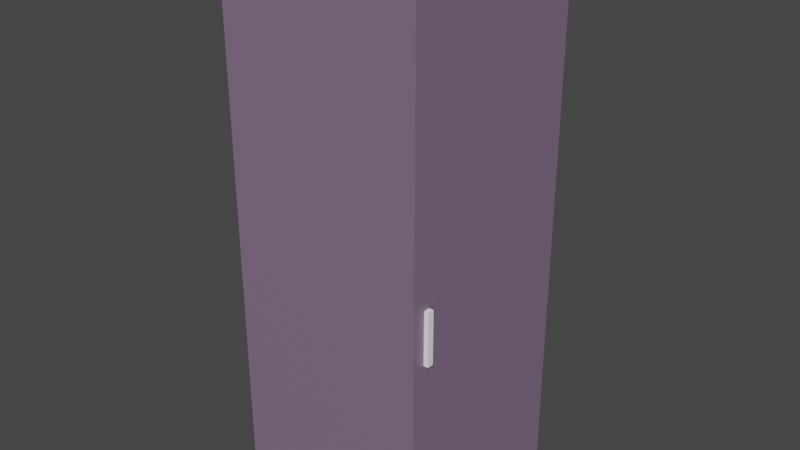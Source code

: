 # Source: Shower.blend  (saved by Blender 3.0.42; exported with 4.5.12 LTS)
import bpy
from mathutils import Matrix  # noqa: F401  (used for matrix-valued properties, if any)

bpy.ops.wm.read_factory_settings(use_empty=True)
scene = bpy.context.scene
scene.name = 'Scene'

# ---- collections
col_collection = bpy.data.collections.new('Collection'); scene.collection.children.link(col_collection)

# ---- materials (node trees are filled in below, after node groups)
mat_metal = bpy.data.materials.new('Metal')
mat_metal.use_transparent_shadow = False
mat_material = bpy.data.materials.new('Material')
mat_material.alpha_threshold = 0.0
mat_material.use_transparent_shadow = False
mat_material.line_color = (0.0, 0.0, 0.0, 1.0)
mat_glass = bpy.data.materials.new('Glass')
mat_glass.use_transparent_shadow = False

# ---- material node trees
mat_metal.use_nodes = True; mat_metal.node_tree.nodes.clear()
_N = mat_metal.node_tree.nodes; _L = mat_metal.node_tree.links
n0 = _N.new('ShaderNodeBsdfPrincipled'); n0.name = 'Principled BSDF'; n0.location = (10, 300)
n0.distribution = 'GGX'
n0.subsurface_method = 'RANDOM_WALK_SKIN'
n0.inputs[0].default_value = (0.1193, 0.1193, 0.1193, 1.0)
n0.inputs[1].default_value = 0.2362
n0.inputs[2].default_value = 0.1535
n0.inputs[3].default_value = 1.45
n0.inputs[27].default_value = (0.0, 0.0, 0.0, 1.0)
n0.inputs[28].default_value = 1.0
n1 = _N.new('ShaderNodeOutputMaterial'); n1.name = 'Material Output'; n1.location = (300, 300)
_L.new(n0.outputs[0], n1.inputs[0])
n1.is_active_output = True
mat_material.use_nodes = True; mat_material.node_tree.nodes.clear()
_N = mat_material.node_tree.nodes; _L = mat_material.node_tree.links
n0 = _N.new('ShaderNodeOutputMaterial'); n0.name = 'Material Output'; n0.location = (300, 300)
n1 = _N.new('ShaderNodeBsdfPrincipled'); n1.name = 'Principled BSDF'; n1.location = (10, 300)
n1.distribution = 'GGX'
n1.subsurface_method = 'RANDOM_WALK_SKIN'
n1.inputs[0].default_value = (1.0, 1.0, 1.0, 1.0)
n1.inputs[2].default_value = 0.211
n1.inputs[3].default_value = 1.45
n1.inputs[27].default_value = (0.0, 0.0, 0.0, 1.0)
n1.inputs[28].default_value = 1.0
_L.new(n1.outputs[0], n0.inputs[0])
n0.is_active_output = True
mat_glass.use_nodes = True; mat_glass.node_tree.nodes.clear()
_N = mat_glass.node_tree.nodes; _L = mat_glass.node_tree.links
n0 = _N.new('ShaderNodeBsdfPrincipled'); n0.name = 'Principled BSDF'; n0.location = (10, 300)
n0.distribution = 'GGX'
n0.subsurface_method = 'RANDOM_WALK_SKIN'
n0.inputs[0].default_value = (0.2192, 0.1499, 0.233, 0.2929)
n0.inputs[3].default_value = 1.45
n0.inputs[27].default_value = (0.0, 0.0, 0.0, 1.0)
n0.inputs[28].default_value = 1.0
n1 = _N.new('ShaderNodeOutputMaterial'); n1.name = 'Material Output'; n1.location = (300, 300)
_L.new(n0.outputs[0], n1.inputs[0])
n1.is_active_output = True

# ---- world
world_world = bpy.data.worlds.new('World'); scene.world = world_world
world_world.use_nodes = True; world_world.node_tree.nodes.clear()
_N = world_world.node_tree.nodes; _L = world_world.node_tree.links
n0 = _N.new('ShaderNodeOutputWorld'); n0.name = 'World Output'; n0.location = (300, 300)
n1 = _N.new('ShaderNodeBackground'); n1.name = 'Background'; n1.location = (10, 300)
n1.inputs[0].default_value = (0.05088, 0.05088, 0.05088, 1.0)
_L.new(n1.outputs[0], n0.inputs[0])
n0.is_active_output = True
world_world.color = (0.05088, 0.05088, 0.05088)
world_world.use_sun_shadow = False
world_world.sun_shadow_jitter_overblur = 0.0

# ---- meshes
me_cylinder = bpy.data.meshes.new('Cylinder')
me_cylinder.from_pydata([(-0.4431, 0.07313, 1.347), (-0.4431, 0.02099, 3.347), (-0.4392, 0.07275, 1.347), (-0.4392, 0.02061, 3.347), (-0.4354, 0.07161, 1.347), (-0.4354, 0.01947, 3.347), (-0.432, 0.06976, 1.347), (-0.432, 0.01762, 3.347), (-0.4289, 0.06727, 1.347), (-0.4289, 0.01513, 3.347), (-0.4264, 0.06424, 1.347), (-0.4264, 0.0121, 3.347), (-0.4246, 0.06079, 1.347), (-0.4246, 0.008646, 3.347), (-0.4235, 0.05703, 1.347), (-0.4235, 0.004894, 3.347), (-0.4231, 0.0009924, 1.347), (-0.4231, 0.0009924, 3.347), (-0.4235, -0.05556, 1.347), (-0.4235, -0.002909, 3.347), (-0.4246, -0.05931, 1.347), (-0.4246, -0.006661, 3.347), (-0.4264, -0.06277, 1.347), (-0.4264, -0.01012, 3.347), (-0.4289, -0.0658, 1.347), (-0.4289, -0.01315, 3.347), (-0.432, -0.06829, 1.347), (-0.432, -0.01564, 3.347), (-0.4354, -0.07014, 1.347), (-0.4354, -0.01749, 3.347), (-0.4392, -0.07127, 1.347), (-0.4392, -0.01862, 3.347), (-0.4431, -0.07166, 1.347), (-0.4431, -0.01901, 3.347), (-0.447, -0.07127, 1.347), (-0.447, -0.01862, 3.347), (-0.4507, -0.07014, 1.347), (-0.4507, -0.01749, 3.347), (-0.4542, -0.06829, 1.347), (-0.4542, -0.01564, 3.347), (-0.4572, -0.0658, 1.347), (-0.4572, -0.01315, 3.347), (-0.4597, -0.06277, 1.347), (-0.4597, -0.01012, 3.347), (-0.4616, -0.05931, 1.347), (-0.4616, -0.006661, 3.347), (-0.4627, -0.05556, 1.347), (-0.4627, -0.002909, 3.347), (-0.4631, 0.0009924, 1.347), (-0.4631, 0.0009924, 3.347), (-0.4627, 0.05703, 1.347), (-0.4627, 0.004894, 3.347), (-0.4616, 0.06079, 1.347), (-0.4616, 0.008646, 3.347), (-0.4597, 0.06424, 1.347), (-0.4597, 0.0121, 3.347), (-0.4572, 0.06727, 1.347), (-0.4572, 0.01513, 3.347), (-0.4542, 0.06976, 1.347), (-0.4542, 0.01762, 3.347), (-0.4507, 0.07161, 1.347), (-0.4507, 0.01947, 3.347), (-0.447, 0.07275, 1.347), (-0.447, 0.02061, 3.347), (-0.4193, 0.02099, 3.441), (-0.4162, 0.02061, 3.437), (-0.4133, 0.01947, 3.434), (-0.4106, 0.01762, 3.431), (-0.4082, 0.01513, 3.428), (-0.4062, 0.0121, 3.426), (-0.4048, 0.008646, 3.425), (-0.4039, 0.004894, 3.424), (-0.4036, 0.0009924, 3.423), (-0.4039, -0.002909, 3.424), (-0.4048, -0.006661, 3.425), (-0.4062, -0.01012, 3.426), (-0.4082, -0.01315, 3.428), (-0.4106, -0.01564, 3.431), (-0.4133, -0.01749, 3.434), (-0.4162, -0.01862, 3.437), (-0.4193, -0.01901, 3.441), (-0.4223, -0.01862, 3.444), (-0.4253, -0.01749, 3.447), (-0.428, -0.01564, 3.45), (-0.4303, -0.01315, 3.453), (-0.4323, -0.01012, 3.455), (-0.4337, -0.006661, 3.456), (-0.4346, -0.002909, 3.457), (-0.4349, 0.0009924, 3.458), (-0.4346, 0.004894, 3.457), (-0.4337, 0.008646, 3.456), (-0.4323, 0.0121, 3.455), (-0.4303, 0.01513, 3.453), (-0.428, 0.01762, 3.45), (-0.4253, 0.01947, 3.447), (-0.4223, 0.02061, 3.444), (-0.3668, 0.02099, 3.506), (-0.3654, 0.02061, 3.501), (-0.364, 0.01947, 3.496), (-0.3628, 0.01762, 3.492), (-0.3617, 0.01513, 3.488), (-0.3609, 0.0121, 3.485), (-0.3602, 0.008646, 3.482), (-0.3598, 0.004894, 3.481), (-0.3597, 0.0009924, 3.48), (-0.3598, -0.002909, 3.481), (-0.3602, -0.006661, 3.482), (-0.3609, -0.01012, 3.485), (-0.3617, -0.01315, 3.488), (-0.3628, -0.01564, 3.492), (-0.364, -0.01749, 3.496), (-0.3654, -0.01862, 3.501), (-0.3668, -0.01901, 3.506), (-0.3682, -0.01862, 3.511), (-0.3695, -0.01749, 3.516), (-0.3707, -0.01564, 3.52), (-0.3718, -0.01315, 3.524), (-0.3727, -0.01012, 3.527), (-0.3733, -0.006661, 3.53), (-0.3737, -0.002909, 3.531), (-0.3739, 0.0009924, 3.532), (-0.3737, 0.004894, 3.531), (-0.3733, 0.008646, 3.53), (-0.3727, 0.0121, 3.527), (-0.3718, 0.01513, 3.524), (-0.3707, 0.01762, 3.52), (-0.3695, 0.01947, 3.516), (-0.3682, 0.02061, 3.511), (-0.2933, 0.02099, 3.514), (-0.2941, 0.02061, 3.509), (-0.2948, 0.01947, 3.504), (-0.2955, 0.01762, 3.499), (-0.2961, 0.01513, 3.495), (-0.2966, 0.0121, 3.492), (-0.2969, 0.008646, 3.489), (-0.2972, 0.004894, 3.488), (-0.2972, 0.0009924, 3.487), (-0.2972, -0.002909, 3.488), (-0.2969, -0.006661, 3.489), (-0.2966, -0.01012, 3.492), (-0.2961, -0.01315, 3.495), (-0.2955, -0.01564, 3.499), (-0.2948, -0.01749, 3.504), (-0.2941, -0.01862, 3.509), (-0.2933, -0.01901, 3.514), (-0.2925, -0.01862, 3.519), (-0.2918, -0.01749, 3.524), (-0.2911, -0.01564, 3.529), (-0.2905, -0.01315, 3.533), (-0.29, -0.01012, 3.536), (-0.2896, -0.006661, 3.539), (-0.2894, -0.002909, 3.54), (-0.2893, 0.0009924, 3.541), (-0.2894, 0.004894, 3.54), (-0.2896, 0.008646, 3.539), (-0.29, 0.0121, 3.536), (-0.2905, 0.01513, 3.533), (-0.2911, 0.01762, 3.529), (-0.2918, 0.01947, 3.524), (-0.2925, 0.02061, 3.519), (-0.243, 0.02099, 3.487), (-0.2454, 0.02061, 3.483), (-0.2478, 0.01947, 3.479), (-0.25, 0.01762, 3.475), (-0.2519, 0.01513, 3.472), (-0.2534, 0.0121, 3.469), (-0.2546, 0.008646, 3.467), (-0.2553, 0.004894, 3.466), (-0.2555, 0.0009924, 3.465), (-0.2553, -0.002909, 3.466), (-0.2546, -0.006661, 3.467), (-0.2534, -0.01012, 3.469), (-0.2519, -0.01315, 3.472), (-0.25, -0.01564, 3.475), (-0.2478, -0.01749, 3.479), (-0.2454, -0.01862, 3.483), (-0.243, -0.01901, 3.487), (-0.2405, -0.01862, 3.491), (-0.2382, -0.01749, 3.495), (-0.236, -0.01564, 3.499), (-0.2341, -0.01315, 3.502), (-0.2325, -0.01012, 3.505), (-0.2314, -0.006661, 3.507), (-0.2307, -0.002909, 3.508), (-0.2304, 0.0009924, 3.508), (-0.2307, 0.004894, 3.508), (-0.2314, 0.008646, 3.507), (-0.2325, 0.0121, 3.505), (-0.2341, 0.01513, 3.502), (-0.236, 0.01762, 3.499), (-0.2382, 0.01947, 3.495), (-0.2405, 0.02061, 3.491), (-0.2425, 0.08858, 3.486), (-0.2533, 0.0869, 3.468), (-0.2636, 0.08191, 3.45), (-0.2731, 0.07382, 3.434), (-0.2814, 0.06293, 3.42), (-0.2883, 0.04965, 3.408), (-0.2934, 0.03451, 3.4), (-0.2965, 0.01808, 3.394), (-0.2975, 0.0009924, 3.392), (-0.2965, -0.0161, 3.394), (-0.2934, -0.03253, 3.4), (-0.2883, -0.04767, 3.408), (-0.2814, -0.06094, 3.42), (-0.2731, -0.07184, 3.434), (-0.2636, -0.07993, 3.45), (-0.2533, -0.08491, 3.468), (-0.2425, -0.0866, 3.486), (-0.2318, -0.08491, 3.505), (-0.2215, -0.07993, 3.522), (-0.212, -0.07184, 3.538), (-0.2036, -0.06094, 3.553), (-0.1968, -0.04767, 3.564), (-0.1917, -0.03253, 3.573), (-0.1886, -0.0161, 3.578), (-0.1875, 0.0009924, 3.58), (-0.1886, 0.01808, 3.578), (-0.1917, 0.03451, 3.573), (-0.1968, 0.04965, 3.564), (-0.2036, 0.06293, 3.553), (-0.212, 0.07382, 3.538), (-0.2215, 0.08191, 3.522), (-0.2318, 0.0869, 3.505), (-0.225, 0.08858, 3.467), (-0.2357, 0.0869, 3.449), (-0.2461, 0.08191, 3.431), (-0.2556, 0.07382, 3.415), (-0.2639, 0.06293, 3.4), (-0.2707, 0.04965, 3.389), (-0.2758, 0.03451, 3.38), (-0.2789, 0.01808, 3.375), (-0.28, 0.0009924, 3.373), (-0.2789, -0.0161, 3.375), (-0.2758, -0.03253, 3.38), (-0.2707, -0.04767, 3.389), (-0.2639, -0.06094, 3.4), (-0.2556, -0.07184, 3.415), (-0.2461, -0.07993, 3.431), (-0.2357, -0.08491, 3.449), (-0.225, -0.0866, 3.467), (-0.2143, -0.08491, 3.485), (-0.204, -0.07993, 3.503), (-0.1944, -0.07184, 3.519), (-0.1861, -0.06094, 3.533), (-0.1793, -0.04767, 3.545), (-0.1742, -0.03253, 3.554), (-0.1711, -0.0161, 3.559), (-0.17, 0.0009924, 3.561), (-0.1711, 0.01808, 3.559), (-0.1742, 0.03451, 3.554), (-0.1793, 0.04965, 3.545), (-0.1861, 0.06293, 3.533), (-0.1944, 0.07382, 3.519), (-0.204, 0.08191, 3.503), (-0.2143, 0.0869, 3.485), (-0.4431, 0.02099, 1.408), (-0.4392, 0.02061, 1.408), (-0.4354, 0.01947, 1.408), (-0.432, 0.01762, 1.408), (-0.4289, 0.01513, 1.408), (-0.4264, 0.0121, 1.408), (-0.4246, 0.008646, 1.408), (-0.4235, 0.004894, 1.408), (-0.4231, 0.0009924, 1.408), (-0.4235, -0.002909, 1.408), (-0.4246, -0.006661, 1.408), (-0.4264, -0.01012, 1.408), (-0.4289, -0.01315, 1.408), (-0.432, -0.01564, 1.408), (-0.4354, -0.01749, 1.408), (-0.4392, -0.01862, 1.408), (-0.4431, -0.01901, 1.408), (-0.447, -0.01862, 1.408), (-0.4507, -0.01749, 1.408), (-0.4542, -0.01564, 1.408), (-0.4572, -0.01315, 1.408), (-0.4597, -0.01012, 1.408), (-0.4616, -0.006661, 1.408), (-0.4627, -0.002909, 1.408), (-0.4631, 0.0009924, 1.408), (-0.4627, 0.004894, 1.408), (-0.4616, 0.008646, 1.408), (-0.4597, 0.0121, 1.408), (-0.4572, 0.01513, 1.408), (-0.4542, 0.01762, 1.408), (-0.4507, 0.01947, 1.408), (-0.447, 0.02061, 1.408), (-0.4392, 0.07275, 1.403), (-0.4354, 0.07161, 1.403), (-0.432, 0.06976, 1.403), (-0.4289, 0.06727, 1.403), (-0.4264, 0.06424, 1.403), (-0.4246, 0.06079, 1.403), (-0.4235, 0.05703, 1.403), (-0.4231, 0.0009924, 1.403), (-0.4235, -0.05556, 1.403), (-0.4246, -0.05931, 1.403), (-0.4264, -0.06277, 1.403), (-0.4289, -0.0658, 1.403), (-0.432, -0.06829, 1.403), (-0.4354, -0.07014, 1.403), (-0.4392, -0.07127, 1.403), (-0.4431, -0.07166, 1.403), (-0.447, -0.07127, 1.403), (-0.4507, -0.07014, 1.403), (-0.4542, -0.06829, 1.403), (-0.4572, -0.0658, 1.403), (-0.4597, -0.06277, 1.403), (-0.4616, -0.05931, 1.403), (-0.4627, -0.05556, 1.403), (-0.4631, 0.0009924, 1.403), (-0.4627, 0.05703, 1.403), (-0.4616, 0.06079, 1.403), (-0.4597, 0.06424, 1.403), (-0.4572, 0.06727, 1.403), (-0.4542, 0.06976, 1.403), (-0.4507, 0.07161, 1.403), (-0.447, 0.07275, 1.403), (-0.4431, 0.07313, 1.403)], [], [(256, 1, 3, 257), (257, 3, 5, 258), (258, 5, 7, 259), (259, 7, 9, 260), (260, 9, 11, 261), (261, 11, 13, 262), (262, 13, 15, 263), (263, 15, 17, 264), (264, 17, 19, 265), (265, 19, 21, 266), (266, 21, 23, 267), (267, 23, 25, 268), (268, 25, 27, 269), (269, 27, 29, 270), (270, 29, 31, 271), (271, 31, 33, 272), (272, 33, 35, 273), (273, 35, 37, 274), (274, 37, 39, 275), (275, 39, 41, 276), (276, 41, 43, 277), (277, 43, 45, 278), (278, 45, 47, 279), (279, 47, 49, 280), (280, 49, 51, 281), (281, 51, 53, 282), (282, 53, 55, 283), (283, 55, 57, 284), (284, 57, 59, 285), (285, 59, 61, 286), (25, 23, 75, 76), (286, 61, 63, 287), (287, 63, 1, 256), (0, 2, 4, 6, 8, 10, 12, 14, 16, 18, 20, 22, 24, 26, 28, 30, 32, 34, 36, 38, 40, 42, 44, 46, 48, 50, 52, 54, 56, 58, 60, 62), (71, 70, 102, 103), (43, 41, 84, 85), (61, 59, 93, 94), (17, 15, 71, 72), (35, 33, 80, 81), (53, 51, 89, 90), (9, 7, 67, 68), (27, 25, 76, 77), (45, 43, 85, 86), (63, 61, 94, 95), (19, 17, 72, 73), (37, 35, 81, 82), (55, 53, 90, 91), (11, 9, 68, 69), (29, 27, 77, 78), (3, 1, 64, 65), (47, 45, 86, 87), (1, 63, 95, 64), (21, 19, 73, 74), (39, 37, 82, 83), (57, 55, 91, 92), (13, 11, 69, 70), (31, 29, 78, 79), (49, 47, 87, 88), (5, 3, 65, 66), (23, 21, 74, 75), (41, 39, 83, 84), (59, 57, 92, 93), (15, 13, 70, 71), (33, 31, 79, 80), (51, 49, 88, 89), (7, 5, 66, 67), (106, 105, 137, 138), (85, 84, 116, 117), (72, 71, 103, 104), (86, 85, 117, 118), (73, 72, 104, 105), (87, 86, 118, 119), (74, 73, 105, 106), (88, 87, 119, 120), (75, 74, 106, 107), (89, 88, 120, 121), (76, 75, 107, 108), (90, 89, 121, 122), (77, 76, 108, 109), (91, 90, 122, 123), (78, 77, 109, 110), (65, 64, 96, 97), (92, 91, 123, 124), (79, 78, 110, 111), (66, 65, 97, 98), (93, 92, 124, 125), (80, 79, 111, 112), (67, 66, 98, 99), (94, 93, 125, 126), (81, 80, 112, 113), (68, 67, 99, 100), (95, 94, 126, 127), (82, 81, 113, 114), (69, 68, 100, 101), (64, 95, 127, 96), (83, 82, 114, 115), (70, 69, 101, 102), (84, 83, 115, 116), (141, 140, 172, 173), (120, 119, 151, 152), (107, 106, 138, 139), (121, 120, 152, 153), (108, 107, 139, 140), (122, 121, 153, 154), (109, 108, 140, 141), (123, 122, 154, 155), (110, 109, 141, 142), (97, 96, 128, 129), (124, 123, 155, 156), (111, 110, 142, 143), (98, 97, 129, 130), (125, 124, 156, 157), (112, 111, 143, 144), (99, 98, 130, 131), (126, 125, 157, 158), (113, 112, 144, 145), (100, 99, 131, 132), (127, 126, 158, 159), (114, 113, 145, 146), (101, 100, 132, 133), (96, 127, 159, 128), (115, 114, 146, 147), (102, 101, 133, 134), (116, 115, 147, 148), (103, 102, 134, 135), (117, 116, 148, 149), (104, 103, 135, 136), (118, 117, 149, 150), (105, 104, 136, 137), (119, 118, 150, 151), (176, 175, 207, 208), (155, 154, 186, 187), (142, 141, 173, 174), (129, 128, 160, 161), (156, 155, 187, 188), (143, 142, 174, 175), (130, 129, 161, 162), (157, 156, 188, 189), (144, 143, 175, 176), (131, 130, 162, 163), (158, 157, 189, 190), (145, 144, 176, 177), (132, 131, 163, 164), (159, 158, 190, 191), (146, 145, 177, 178), (133, 132, 164, 165), (128, 159, 191, 160), (147, 146, 178, 179), (134, 133, 165, 166), (148, 147, 179, 180), (135, 134, 166, 167), (149, 148, 180, 181), (136, 135, 167, 168), (150, 149, 181, 182), (137, 136, 168, 169), (151, 150, 182, 183), (138, 137, 169, 170), (152, 151, 183, 184), (139, 138, 170, 171), (153, 152, 184, 185), (140, 139, 171, 172), (154, 153, 185, 186), (211, 210, 242, 243), (163, 162, 194, 195), (190, 189, 221, 222), (177, 176, 208, 209), (164, 163, 195, 196), (191, 190, 222, 223), (178, 177, 209, 210), (165, 164, 196, 197), (160, 191, 223, 192), (179, 178, 210, 211), (166, 165, 197, 198), (180, 179, 211, 212), (167, 166, 198, 199), (181, 180, 212, 213), (168, 167, 199, 200), (182, 181, 213, 214), (169, 168, 200, 201), (183, 182, 214, 215), (170, 169, 201, 202), (184, 183, 215, 216), (171, 170, 202, 203), (185, 184, 216, 217), (172, 171, 203, 204), (186, 185, 217, 218), (173, 172, 204, 205), (187, 186, 218, 219), (174, 173, 205, 206), (161, 160, 192, 193), (188, 187, 219, 220), (175, 174, 206, 207), (162, 161, 193, 194), (189, 188, 220, 221), (225, 224, 255, 254, 253, 252, 251, 250, 249, 248, 247, 246, 245, 244, 243, 242, 241, 240, 239, 238, 237, 236, 235, 234, 233, 232, 231, 230, 229, 228, 227, 226), (198, 197, 229, 230), (212, 211, 243, 244), (199, 198, 230, 231), (213, 212, 244, 245), (200, 199, 231, 232), (214, 213, 245, 246), (201, 200, 232, 233), (215, 214, 246, 247), (202, 201, 233, 234), (216, 215, 247, 248), (203, 202, 234, 235), (217, 216, 248, 249), (204, 203, 235, 236), (218, 217, 249, 250), (205, 204, 236, 237), (219, 218, 250, 251), (206, 205, 237, 238), (193, 192, 224, 225), (220, 219, 251, 252), (207, 206, 238, 239), (194, 193, 225, 226), (221, 220, 252, 253), (208, 207, 239, 240), (195, 194, 226, 227), (222, 221, 253, 254), (209, 208, 240, 241), (196, 195, 227, 228), (223, 222, 254, 255), (210, 209, 241, 242), (197, 196, 228, 229), (192, 223, 255, 224), (318, 287, 256, 319), (317, 286, 287, 318), (316, 285, 286, 317), (315, 284, 285, 316), (314, 283, 284, 315), (313, 282, 283, 314), (312, 281, 282, 313), (311, 280, 281, 312), (310, 279, 280, 311), (309, 278, 279, 310), (308, 277, 278, 309), (307, 276, 277, 308), (306, 275, 276, 307), (305, 274, 275, 306), (304, 273, 274, 305), (303, 272, 273, 304), (302, 271, 272, 303), (301, 270, 271, 302), (300, 269, 270, 301), (299, 268, 269, 300), (298, 267, 268, 299), (297, 266, 267, 298), (296, 265, 266, 297), (295, 264, 265, 296), (294, 263, 264, 295), (293, 262, 263, 294), (292, 261, 262, 293), (291, 260, 261, 292), (290, 259, 260, 291), (289, 258, 259, 290), (288, 257, 258, 289), (319, 256, 257, 288), (0, 319, 288, 2), (2, 288, 289, 4), (4, 289, 290, 6), (6, 290, 291, 8), (8, 291, 292, 10), (10, 292, 293, 12), (12, 293, 294, 14), (14, 294, 295, 16), (16, 295, 296, 18), (18, 296, 297, 20), (20, 297, 298, 22), (22, 298, 299, 24), (24, 299, 300, 26), (26, 300, 301, 28), (28, 301, 302, 30), (30, 302, 303, 32), (32, 303, 304, 34), (34, 304, 305, 36), (36, 305, 306, 38), (38, 306, 307, 40), (40, 307, 308, 42), (42, 308, 309, 44), (44, 309, 310, 46), (46, 310, 311, 48), (48, 311, 312, 50), (50, 312, 313, 52), (52, 313, 314, 54), (54, 314, 315, 56), (56, 315, 316, 58), (58, 316, 317, 60), (60, 317, 318, 62), (62, 318, 319, 0)])
_uv = me_cylinder.uv_layers.new(name='UVMap')
_uv.uv.foreach_set('vector', [1.0, 0.5152, 1.0, 1.0, 0.9688, 1.0, 0.9688, 0.5152, 0.9688, 0.5152, 0.9688, 1.0, 0.9375, 1.0, 0.9375, 0.5152, 0.9375, 0.5152, 0.9375, 1.0, 0.9062, 1.0, 0.9062, 0.5152, 0.9062, 0.5152, 0.9062, 1.0, 0.875, 1.0, 0.875, 0.5152, 0.875, 0.5152, 0.875, 1.0, 0.8438, 1.0, 0.8438, 0.5152, 0.8438, 0.5152, 0.8438, 1.0, 0.8125, 1.0, 0.8125, 0.5152, 0.8125, 0.5152, 0.8125, 1.0, 0.7812, 1.0, 0.7812, 0.5152, 0.7812, 0.5152, 0.7812, 1.0, 0.75, 1.0, 0.75, 0.5152, 0.75, 0.5152, 0.75, 1.0, 0.7188, 1.0, 0.7188, 0.5152, 0.7188, 0.5152, 0.7188, 1.0, 0.6875, 1.0, 0.6875, 0.5152, 0.6875, 0.5152, 0.6875, 1.0, 0.6562, 1.0, 0.6562, 0.5152, 0.6562, 0.5152, 0.6562, 1.0, 0.625, 1.0, 0.625, 0.5152, 0.625, 0.5152, 0.625, 1.0, 0.5938, 1.0, 0.5938, 0.5152, 0.5938, 0.5152, 0.5938, 1.0, 0.5625, 1.0, 0.5625, 0.5152, 0.5625, 0.5152, 0.5625, 1.0, 0.5312, 1.0, 0.5312, 0.5152, 0.5312, 0.5152, 0.5312, 1.0, 0.5, 1.0, 0.5, 0.5152, 0.5, 0.5152, 0.5, 1.0, 0.4688, 1.0, 0.4688, 0.5152, 0.4688, 0.5152, 0.4688, 1.0, 0.4375, 1.0, 0.4375, 0.5152, 0.4375, 0.5152, 0.4375, 1.0, 0.4062, 1.0, 0.4062, 0.5152, 0.4062, 0.5152, 0.4062, 1.0, 0.375, 1.0, 0.375, 0.5152, 0.375, 0.5152, 0.375, 1.0, 0.3438, 1.0, 0.3438, 0.5152, 0.3438, 0.5152, 0.3438, 1.0, 0.3125, 1.0, 0.3125, 0.5152, 0.3125, 0.5152, 0.3125, 1.0, 0.2812, 1.0, 0.2812, 0.5152, 0.2812, 0.5152, 0.2812, 1.0, 0.25, 1.0, 0.25, 0.5152, 0.25, 0.5152, 0.25, 1.0, 0.2188, 1.0, 0.2188, 0.5152, 0.2188, 0.5152, 0.2188, 1.0, 0.1875, 1.0, 0.1875, 0.5152, 0.1875, 0.5152, 0.1875, 1.0, 0.1562, 1.0, 0.1562, 0.5152, 0.1562, 0.5152, 0.1562, 1.0, 0.125, 1.0, 0.125, 0.5152, 0.125, 0.5152, 0.125, 1.0, 0.09375, 1.0, 0.09375, 0.5152, 0.09375, 0.5152, 0.09375, 1.0, 0.0625, 1.0, 0.0625, 0.5152, 0.625, 1.0, 0.6562, 1.0, 0.6562, 1.0, 0.625, 1.0, 0.0625, 0.5152, 0.0625, 1.0, 0.03125, 1.0, 0.03125, 0.5152, 0.03125, 0.5152, 0.03125, 1.0, 0.0, 1.0, 0.0, 0.5152, 0.75, 0.49, 0.7968, 0.4854, 0.8418, 0.4717, 0.8833, 0.4496, 0.9197, 0.4197, 0.9496, 0.3833, 0.9717, 0.3418, 0.9854, 0.2968, 0.99, 0.25, 0.9854, 0.2032, 0.9717, 0.1582, 0.9496, 0.1167, 0.9197, 0.08029, 0.8833, 0.05045, 0.8418, 0.02827, 0.7968, 0.01461, 0.75, 0.01, 0.7032, 0.01461, 0.6582, 0.02827, 0.6167, 0.05045, 0.5803, 0.08029, 0.5504, 0.1167, 0.5283, 0.1582, 0.5146, 0.2032, 0.51, 0.25, 0.5146, 0.2968, 0.5283, 0.3418, 0.5504, 0.3833, 0.5803, 0.4197, 0.6167, 0.4496, 0.6582, 0.4717, 0.7032, 0.4854, 0.7812, 1.0, 0.8125, 1.0, 0.8125, 1.0, 0.7812, 1.0, 0.3438, 1.0, 0.375, 1.0, 0.375, 1.0, 0.3438, 1.0, 0.0625, 1.0, 0.09375, 1.0, 0.09375, 1.0, 0.0625, 1.0, 0.75, 1.0, 0.7812, 1.0, 0.7812, 1.0, 0.75, 1.0, 0.4688, 1.0, 0.5, 1.0, 0.5, 1.0, 0.4688, 1.0, 0.1875, 1.0, 0.2188, 1.0, 0.2188, 1.0, 0.1875, 1.0, 0.875, 1.0, 0.9062, 1.0, 0.9062, 1.0, 0.875, 1.0, 0.5938, 1.0, 0.625, 1.0, 0.625, 1.0, 0.5938, 1.0, 0.3125, 1.0, 0.3438, 1.0, 0.3438, 1.0, 0.3125, 1.0, 0.03125, 1.0, 0.0625, 1.0, 0.0625, 1.0, 0.03125, 1.0, 0.7188, 1.0, 0.75, 1.0, 0.75, 1.0, 0.7188, 1.0, 0.4375, 1.0, 0.4688, 1.0, 0.4688, 1.0, 0.4375, 1.0, 0.1562, 1.0, 0.1875, 1.0, 0.1875, 1.0, 0.1562, 1.0, 0.8438, 1.0, 0.875, 1.0, 0.875, 1.0, 0.8438, 1.0, 0.5625, 1.0, 0.5938, 1.0, 0.5938, 1.0, 0.5625, 1.0, 0.9688, 1.0, 1.0, 1.0, 1.0, 1.0, 0.9688, 1.0, 0.2812, 1.0, 0.3125, 1.0, 0.3125, 1.0, 0.2812, 1.0, 0.0, 1.0, 0.03125, 1.0, 0.03125, 1.0, 0.0, 1.0, 0.6875, 1.0, 0.7188, 1.0, 0.7188, 1.0, 0.6875, 1.0, 0.4062, 1.0, 0.4375, 1.0, 0.4375, 1.0, 0.4062, 1.0, 0.125, 1.0, 0.1562, 1.0, 0.1562, 1.0, 0.125, 1.0, 0.8125, 1.0, 0.8438, 1.0, 0.8438, 1.0, 0.8125, 1.0, 0.5312, 1.0, 0.5625, 1.0, 0.5625, 1.0, 0.5312, 1.0, 0.25, 1.0, 0.2812, 1.0, 0.2812, 1.0, 0.25, 1.0, 0.9375, 1.0, 0.9688, 1.0, 0.9688, 1.0, 0.9375, 1.0, 0.6562, 1.0, 0.6875, 1.0, 0.6875, 1.0, 0.6562, 1.0, 0.375, 1.0, 0.4062, 1.0, 0.4062, 1.0, 0.375, 1.0, 0.09375, 1.0, 0.125, 1.0, 0.125, 1.0, 0.09375, 1.0, 0.7812, 1.0, 0.8125, 1.0, 0.8125, 1.0, 0.7812, 1.0, 0.5, 1.0, 0.5312, 1.0, 0.5312, 1.0, 0.5, 1.0, 0.2188, 1.0, 0.25, 1.0, 0.25, 1.0, 0.2188, 1.0, 0.9062, 1.0, 0.9375, 1.0, 0.9375, 1.0, 0.9062, 1.0, 0.6875, 1.0, 0.7188, 1.0, 0.7188, 1.0, 0.6875, 1.0, 0.3438, 1.0, 0.375, 1.0, 0.375, 1.0, 0.3438, 1.0, 0.75, 1.0, 0.7812, 1.0, 0.7812, 1.0, 0.75, 1.0, 0.3125, 1.0, 0.3438, 1.0, 0.3438, 1.0, 0.3125, 1.0, 0.7188, 1.0, 0.75, 1.0, 0.75, 1.0, 0.7188, 1.0, 0.2812, 1.0, 0.3125, 1.0, 0.3125, 1.0, 0.2812, 1.0, 0.6875, 1.0, 0.7188, 1.0, 0.7188, 1.0, 0.6875, 1.0, 0.25, 1.0, 0.2812, 1.0, 0.2812, 1.0, 0.25, 1.0, 0.6562, 1.0, 0.6875, 1.0, 0.6875, 1.0, 0.6562, 1.0, 0.2188, 1.0, 0.25, 1.0, 0.25, 1.0, 0.2188, 1.0, 0.625, 1.0, 0.6562, 1.0, 0.6562, 1.0, 0.625, 1.0, 0.1875, 1.0, 0.2188, 1.0, 0.2188, 1.0, 0.1875, 1.0, 0.5938, 1.0, 0.625, 1.0, 0.625, 1.0, 0.5938, 1.0, 0.1562, 1.0, 0.1875, 1.0, 0.1875, 1.0, 0.1562, 1.0, 0.5625, 1.0, 0.5938, 1.0, 0.5938, 1.0, 0.5625, 1.0, 0.9688, 1.0, 1.0, 1.0, 1.0, 1.0, 0.9688, 1.0, 0.125, 1.0, 0.1562, 1.0, 0.1562, 1.0, 0.125, 1.0, 0.5312, 1.0, 0.5625, 1.0, 0.5625, 1.0, 0.5312, 1.0, 0.9375, 1.0, 0.9688, 1.0, 0.9688, 1.0, 0.9375, 1.0, 0.09375, 1.0, 0.125, 1.0, 0.125, 1.0, 0.09375, 1.0, 0.5, 1.0, 0.5312, 1.0, 0.5312, 1.0, 0.5, 1.0, 0.9062, 1.0, 0.9375, 1.0, 0.9375, 1.0, 0.9062, 1.0, 0.0625, 1.0, 0.09375, 1.0, 0.09375, 1.0, 0.0625, 1.0, 0.4688, 1.0, 0.5, 1.0, 0.5, 1.0, 0.4688, 1.0, 0.875, 1.0, 0.9062, 1.0, 0.9062, 1.0, 0.875, 1.0, 0.03125, 1.0, 0.0625, 1.0, 0.0625, 1.0, 0.03125, 1.0, 0.4375, 1.0, 0.4688, 1.0, 0.4688, 1.0, 0.4375, 1.0, 0.8438, 1.0, 0.875, 1.0, 0.875, 1.0, 0.8438, 1.0, 0.0, 1.0, 0.03125, 1.0, 0.03125, 1.0, 0.0, 1.0, 0.4062, 1.0, 0.4375, 1.0, 0.4375, 1.0, 0.4062, 1.0, 0.8125, 1.0, 0.8438, 1.0, 0.8438, 1.0, 0.8125, 1.0, 0.375, 1.0, 0.4062, 1.0, 0.4062, 1.0, 0.375, 1.0, 0.5938, 1.0, 0.625, 1.0, 0.625, 1.0, 0.5938, 1.0, 0.25, 1.0, 0.2812, 1.0, 0.2812, 1.0, 0.25, 1.0, 0.6562, 1.0, 0.6875, 1.0, 0.6875, 1.0, 0.6562, 1.0, 0.2188, 1.0, 0.25, 1.0, 0.25, 1.0, 0.2188, 1.0, 0.625, 1.0, 0.6562, 1.0, 0.6562, 1.0, 0.625, 1.0, 0.1875, 1.0, 0.2188, 1.0, 0.2188, 1.0, 0.1875, 1.0, 0.5938, 1.0, 0.625, 1.0, 0.625, 1.0, 0.5938, 1.0, 0.1562, 1.0, 0.1875, 1.0, 0.1875, 1.0, 0.1562, 1.0, 0.5625, 1.0, 0.5938, 1.0, 0.5938, 1.0, 0.5625, 1.0, 0.9688, 1.0, 1.0, 1.0, 1.0, 1.0, 0.9688, 1.0, 0.125, 1.0, 0.1562, 1.0, 0.1562, 1.0, 0.125, 1.0, 0.5312, 1.0, 0.5625, 1.0, 0.5625, 1.0, 0.5312, 1.0, 0.9375, 1.0, 0.9688, 1.0, 0.9688, 1.0, 0.9375, 1.0, 0.09375, 1.0, 0.125, 1.0, 0.125, 1.0, 0.09375, 1.0, 0.5, 1.0, 0.5312, 1.0, 0.5312, 1.0, 0.5, 1.0, 0.9062, 1.0, 0.9375, 1.0, 0.9375, 1.0, 0.9062, 1.0, 0.0625, 1.0, 0.09375, 1.0, 0.09375, 1.0, 0.0625, 1.0, 0.4688, 1.0, 0.5, 1.0, 0.5, 1.0, 0.4688, 1.0, 0.875, 1.0, 0.9062, 1.0, 0.9062, 1.0, 0.875, 1.0, 0.03125, 1.0, 0.0625, 1.0, 0.0625, 1.0, 0.03125, 1.0, 0.4375, 1.0, 0.4688, 1.0, 0.4688, 1.0, 0.4375, 1.0, 0.8438, 1.0, 0.875, 1.0, 0.875, 1.0, 0.8438, 1.0, 0.0, 1.0, 0.03125, 1.0, 0.03125, 1.0, 0.0, 1.0, 0.4062, 1.0, 0.4375, 1.0, 0.4375, 1.0, 0.4062, 1.0, 0.8125, 1.0, 0.8438, 1.0, 0.8438, 1.0, 0.8125, 1.0, 0.375, 1.0, 0.4062, 1.0, 0.4062, 1.0, 0.375, 1.0, 0.7812, 1.0, 0.8125, 1.0, 0.8125, 1.0, 0.7812, 1.0, 0.3438, 1.0, 0.375, 1.0, 0.375, 1.0, 0.3438, 1.0, 0.75, 1.0, 0.7812, 1.0, 0.7812, 1.0, 0.75, 1.0, 0.3125, 1.0, 0.3438, 1.0, 0.3438, 1.0, 0.3125, 1.0, 0.7188, 1.0, 0.75, 1.0, 0.75, 1.0, 0.7188, 1.0, 0.2812, 1.0, 0.3125, 1.0, 0.3125, 1.0, 0.2812, 1.0, 0.5, 1.0, 0.5312, 1.0, 0.5312, 1.0, 0.5, 1.0, 0.1562, 1.0, 0.1875, 1.0, 0.1875, 1.0, 0.1562, 1.0, 0.5625, 1.0, 0.5938, 1.0, 0.5938, 1.0, 0.5625, 1.0, 0.9688, 1.0, 1.0, 1.0, 1.0, 1.0, 0.9688, 1.0, 0.125, 1.0, 0.1562, 1.0, 0.1562, 1.0, 0.125, 1.0, 0.5312, 1.0, 0.5625, 1.0, 0.5625, 1.0, 0.5312, 1.0, 0.9375, 1.0, 0.9688, 1.0, 0.9688, 1.0, 0.9375, 1.0, 0.09375, 1.0, 0.125, 1.0, 0.125, 1.0, 0.09375, 1.0, 0.5, 1.0, 0.5312, 1.0, 0.5312, 1.0, 0.5, 1.0, 0.9062, 1.0, 0.9375, 1.0, 0.9375, 1.0, 0.9062, 1.0, 0.0625, 1.0, 0.09375, 1.0, 0.09375, 1.0, 0.0625, 1.0, 0.4688, 1.0, 0.5, 1.0, 0.5, 1.0, 0.4688, 1.0, 0.875, 1.0, 0.9062, 1.0, 0.9062, 1.0, 0.875, 1.0, 0.03125, 1.0, 0.0625, 1.0, 0.0625, 1.0, 0.03125, 1.0, 0.4375, 1.0, 0.4688, 1.0, 0.4688, 1.0, 0.4375, 1.0, 0.8438, 1.0, 0.875, 1.0, 0.875, 1.0, 0.8438, 1.0, 0.0, 1.0, 0.03125, 1.0, 0.03125, 1.0, 0.0, 1.0, 0.4062, 1.0, 0.4375, 1.0, 0.4375, 1.0, 0.4062, 1.0, 0.8125, 1.0, 0.8438, 1.0, 0.8438, 1.0, 0.8125, 1.0, 0.375, 1.0, 0.4062, 1.0, 0.4062, 1.0, 0.375, 1.0, 0.7812, 1.0, 0.8125, 1.0, 0.8125, 1.0, 0.7812, 1.0, 0.3438, 1.0, 0.375, 1.0, 0.375, 1.0, 0.3438, 1.0, 0.75, 1.0, 0.7812, 1.0, 0.7812, 1.0, 0.75, 1.0, 0.3125, 1.0, 0.3438, 1.0, 0.3438, 1.0, 0.3125, 1.0, 0.7188, 1.0, 0.75, 1.0, 0.75, 1.0, 0.7188, 1.0, 0.2812, 1.0, 0.3125, 1.0, 0.3125, 1.0, 0.2812, 1.0, 0.6875, 1.0, 0.7188, 1.0, 0.7188, 1.0, 0.6875, 1.0, 0.25, 1.0, 0.2812, 1.0, 0.2812, 1.0, 0.25, 1.0, 0.6562, 1.0, 0.6875, 1.0, 0.6875, 1.0, 0.6562, 1.0, 0.2188, 1.0, 0.25, 1.0, 0.25, 1.0, 0.2188, 1.0, 0.625, 1.0, 0.6562, 1.0, 0.6562, 1.0, 0.625, 1.0, 0.1875, 1.0, 0.2188, 1.0, 0.2188, 1.0, 0.1875, 1.0, 0.4062, 1.0, 0.4375, 1.0, 0.4375, 1.0, 0.4062, 1.0, 0.9062, 1.0, 0.9375, 1.0, 0.9375, 1.0, 0.9062, 1.0, 0.0625, 1.0, 0.09375, 1.0, 0.09375, 1.0, 0.0625, 1.0, 0.4688, 1.0, 0.5, 1.0, 0.5, 1.0, 0.4688, 1.0, 0.875, 1.0, 0.9062, 1.0, 0.9062, 1.0, 0.875, 1.0, 0.03125, 1.0, 0.0625, 1.0, 0.0625, 1.0, 0.03125, 1.0, 0.4375, 1.0, 0.4688, 1.0, 0.4688, 1.0, 0.4375, 1.0, 0.8438, 1.0, 0.875, 1.0, 0.875, 1.0, 0.8438, 1.0, 0.0, 1.0, 0.03125, 1.0, 0.03125, 1.0, 0.0, 1.0, 0.4062, 1.0, 0.4375, 1.0, 0.4375, 1.0, 0.4062, 1.0, 0.8125, 1.0, 0.8438, 1.0, 0.8438, 1.0, 0.8125, 1.0, 0.375, 1.0, 0.4062, 1.0, 0.4062, 1.0, 0.375, 1.0, 0.7812, 1.0, 0.8125, 1.0, 0.8125, 1.0, 0.7812, 1.0, 0.3438, 1.0, 0.375, 1.0, 0.375, 1.0, 0.3438, 1.0, 0.75, 1.0, 0.7812, 1.0, 0.7812, 1.0, 0.75, 1.0, 0.3125, 1.0, 0.3438, 1.0, 0.3438, 1.0, 0.3125, 1.0, 0.7188, 1.0, 0.75, 1.0, 0.75, 1.0, 0.7188, 1.0, 0.2812, 1.0, 0.3125, 1.0, 0.3125, 1.0, 0.2812, 1.0, 0.6875, 1.0, 0.7188, 1.0, 0.7188, 1.0, 0.6875, 1.0, 0.25, 1.0, 0.2812, 1.0, 0.2812, 1.0, 0.25, 1.0, 0.6562, 1.0, 0.6875, 1.0, 0.6875, 1.0, 0.6562, 1.0, 0.2188, 1.0, 0.25, 1.0, 0.25, 1.0, 0.2188, 1.0, 0.625, 1.0, 0.6562, 1.0, 0.6562, 1.0, 0.625, 1.0, 0.1875, 1.0, 0.2188, 1.0, 0.2188, 1.0, 0.1875, 1.0, 0.5938, 1.0, 0.625, 1.0, 0.625, 1.0, 0.5938, 1.0, 0.1562, 1.0, 0.1875, 1.0, 0.1875, 1.0, 0.1562, 1.0, 0.5625, 1.0, 0.5938, 1.0, 0.5938, 1.0, 0.5625, 1.0, 0.9688, 1.0, 1.0, 1.0, 1.0, 1.0, 0.9688, 1.0, 0.125, 1.0, 0.1562, 1.0, 0.1562, 1.0, 0.125, 1.0, 0.5312, 1.0, 0.5625, 1.0, 0.5625, 1.0, 0.5312, 1.0, 0.9375, 1.0, 0.9688, 1.0, 0.9688, 1.0, 0.9375, 1.0, 0.09375, 1.0, 0.125, 1.0, 0.125, 1.0, 0.09375, 1.0, 0.2968, 0.4854, 0.25, 0.49, 0.2032, 0.4854, 0.1582, 0.4717, 0.1167, 0.4496, 0.08029, 0.4197, 0.05045, 0.3833, 0.02827, 0.3418, 0.01461, 0.2968, 0.01, 0.25, 0.01461, 0.2032, 0.02827, 0.1582, 0.05045, 0.1167, 0.08029, 0.08029, 0.1167, 0.05045, 0.1582, 0.02827, 0.2032, 0.01461, 0.25, 0.01, 0.2968, 0.01461, 0.3418, 0.02827, 0.3833, 0.05045, 0.4197, 0.08029, 0.4496, 0.1167, 0.4717, 0.1582, 0.4854, 0.2032, 0.49, 0.25, 0.4854, 0.2968, 0.4717, 0.3418, 0.4496, 0.3833, 0.4197, 0.4197, 0.3833, 0.4496, 0.3418, 0.4717, 0.8125, 1.0, 0.8438, 1.0, 0.8438, 1.0, 0.8125, 1.0, 0.375, 1.0, 0.4062, 1.0, 0.4062, 1.0, 0.375, 1.0, 0.7812, 1.0, 0.8125, 1.0, 0.8125, 1.0, 0.7812, 1.0, 0.3438, 1.0, 0.375, 1.0, 0.375, 1.0, 0.3438, 1.0, 0.75, 1.0, 0.7812, 1.0, 0.7812, 1.0, 0.75, 1.0, 0.3125, 1.0, 0.3438, 1.0, 0.3438, 1.0, 0.3125, 1.0, 0.7188, 1.0, 0.75, 1.0, 0.75, 1.0, 0.7188, 1.0, 0.2812, 1.0, 0.3125, 1.0, 0.3125, 1.0, 0.2812, 1.0, 0.6875, 1.0, 0.7188, 1.0, 0.7188, 1.0, 0.6875, 1.0, 0.25, 1.0, 0.2812, 1.0, 0.2812, 1.0, 0.25, 1.0, 0.6562, 1.0, 0.6875, 1.0, 0.6875, 1.0, 0.6562, 1.0, 0.2188, 1.0, 0.25, 1.0, 0.25, 1.0, 0.2188, 1.0, 0.625, 1.0, 0.6562, 1.0, 0.6562, 1.0, 0.625, 1.0, 0.1875, 1.0, 0.2188, 1.0, 0.2188, 1.0, 0.1875, 1.0, 0.5938, 1.0, 0.625, 1.0, 0.625, 1.0, 0.5938, 1.0, 0.1562, 1.0, 0.1875, 1.0, 0.1875, 1.0, 0.1562, 1.0, 0.5625, 1.0, 0.5938, 1.0, 0.5938, 1.0, 0.5625, 1.0, 0.9688, 1.0, 1.0, 1.0, 1.0, 1.0, 0.9688, 1.0, 0.125, 1.0, 0.1562, 1.0, 0.1562, 1.0, 0.125, 1.0, 0.5312, 1.0, 0.5625, 1.0, 0.5625, 1.0, 0.5312, 1.0, 0.9375, 1.0, 0.9688, 1.0, 0.9688, 1.0, 0.9375, 1.0, 0.09375, 1.0, 0.125, 1.0, 0.125, 1.0, 0.09375, 1.0, 0.5, 1.0, 0.5312, 1.0, 0.5312, 1.0, 0.5, 1.0, 0.9062, 1.0, 0.9375, 1.0, 0.9375, 1.0, 0.9062, 1.0, 0.0625, 1.0, 0.09375, 1.0, 0.09375, 1.0, 0.0625, 1.0, 0.4688, 1.0, 0.5, 1.0, 0.5, 1.0, 0.4688, 1.0, 0.875, 1.0, 0.9062, 1.0, 0.9062, 1.0, 0.875, 1.0, 0.03125, 1.0, 0.0625, 1.0, 0.0625, 1.0, 0.03125, 1.0, 0.4375, 1.0, 0.4688, 1.0, 0.4688, 1.0, 0.4375, 1.0, 0.8438, 1.0, 0.875, 1.0, 0.875, 1.0, 0.8438, 1.0, 0.0, 1.0, 0.03125, 1.0, 0.03125, 1.0, 0.0, 1.0, 0.03125, 0.514, 0.03125, 0.5152, 0.0, 0.5152, 0.0, 0.514, 0.0625, 0.514, 0.0625, 0.5152, 0.03125, 0.5152, 0.03125, 0.514, 0.09375, 0.514, 0.09375, 0.5152, 0.0625, 0.5152, 0.0625, 0.514, 0.125, 0.514, 0.125, 0.5152, 0.09375, 0.5152, 0.09375, 0.514, 0.1562, 0.514, 0.1562, 0.5152, 0.125, 0.5152, 0.125, 0.514, 0.1875, 0.514, 0.1875, 0.5152, 0.1562, 0.5152, 0.1562, 0.514, 0.2188, 0.514, 0.2188, 0.5152, 0.1875, 0.5152, 0.1875, 0.514, 0.25, 0.514, 0.25, 0.5152, 0.2188, 0.5152, 0.2188, 0.514, 0.2812, 0.514, 0.2812, 0.5152, 0.25, 0.5152, 0.25, 0.514, 0.3125, 0.514, 0.3125, 0.5152, 0.2812, 0.5152, 0.2812, 0.514, 0.3438, 0.514, 0.3438, 0.5152, 0.3125, 0.5152, 0.3125, 0.514, 0.375, 0.514, 0.375, 0.5152, 0.3438, 0.5152, 0.3438, 0.514, 0.4063, 0.514, 0.4062, 0.5152, 0.375, 0.5152, 0.375, 0.514, 0.4375, 0.514, 0.4375, 0.5152, 0.4062, 0.5152, 0.4063, 0.514, 0.4688, 0.514, 0.4688, 0.5152, 0.4375, 0.5152, 0.4375, 0.514, 0.5, 0.514, 0.5, 0.5152, 0.4688, 0.5152, 0.4688, 0.514, 0.5312, 0.514, 0.5312, 0.5152, 0.5, 0.5152, 0.5, 0.514, 0.5625, 0.514, 0.5625, 0.5152, 0.5312, 0.5152, 0.5312, 0.514, 0.5938, 0.514, 0.5938, 0.5152, 0.5625, 0.5152, 0.5625, 0.514, 0.625, 0.514, 0.625, 0.5152, 0.5938, 0.5152, 0.5938, 0.514, 0.6562, 0.514, 0.6562, 0.5152, 0.625, 0.5152, 0.625, 0.514, 0.6875, 0.514, 0.6875, 0.5152, 0.6562, 0.5152, 0.6562, 0.514, 0.7188, 0.514, 0.7188, 0.5152, 0.6875, 0.5152, 0.6875, 0.514, 0.75, 0.514, 0.75, 0.5152, 0.7188, 0.5152, 0.7188, 0.514, 0.7812, 0.514, 0.7812, 0.5152, 0.75, 0.5152, 0.75, 0.514, 0.8125, 0.514, 0.8125, 0.5152, 0.7812, 0.5152, 0.7812, 0.514, 0.8438, 0.514, 0.8438, 0.5152, 0.8125, 0.5152, 0.8125, 0.514, 0.875, 0.514, 0.875, 0.5152, 0.8438, 0.5152, 0.8438, 0.514, 0.9062, 0.514, 0.9062, 0.5152, 0.875, 0.5152, 0.875, 0.514, 0.9375, 0.514, 0.9375, 0.5152, 0.9062, 0.5152, 0.9062, 0.514, 0.9688, 0.514, 0.9688, 0.5152, 0.9375, 0.5152, 0.9375, 0.514, 1.0, 0.514, 1.0, 0.5152, 0.9688, 0.5152, 0.9688, 0.514, 1.0, 0.5, 1.0, 0.514, 0.9688, 0.514, 0.9688, 0.5, 0.9688, 0.5, 0.9688, 0.514, 0.9375, 0.514, 0.9375, 0.5, 0.9375, 0.5, 0.9375, 0.514, 0.9062, 0.514, 0.9062, 0.5, 0.9062, 0.5, 0.9062, 0.514, 0.875, 0.514, 0.875, 0.5, 0.875, 0.5, 0.875, 0.514, 0.8438, 0.514, 0.8438, 0.5, 0.8438, 0.5, 0.8438, 0.514, 0.8125, 0.514, 0.8125, 0.5, 0.8125, 0.5, 0.8125, 0.514, 0.7812, 0.514, 0.7812, 0.5, 0.7812, 0.5, 0.7812, 0.514, 0.75, 0.514, 0.75, 0.5, 0.75, 0.5, 0.75, 0.514, 0.7188, 0.514, 0.7188, 0.5, 0.7188, 0.5, 0.7188, 0.514, 0.6875, 0.514, 0.6875, 0.5, 0.6875, 0.5, 0.6875, 0.514, 0.6562, 0.514, 0.6562, 0.5, 0.6562, 0.5, 0.6562, 0.514, 0.625, 0.514, 0.625, 0.5, 0.625, 0.5, 0.625, 0.514, 0.5938, 0.514, 0.5938, 0.5, 0.5938, 0.5, 0.5938, 0.514, 0.5625, 0.514, 0.5625, 0.5, 0.5625, 0.5, 0.5625, 0.514, 0.5312, 0.514, 0.5312, 0.5, 0.5312, 0.5, 0.5312, 0.514, 0.5, 0.514, 0.5, 0.5, 0.5, 0.5, 0.5, 0.514, 0.4688, 0.514, 0.4688, 0.5, 0.4688, 0.5, 0.4688, 0.514, 0.4375, 0.514, 0.4375, 0.5, 0.4375, 0.5, 0.4375, 0.514, 0.4063, 0.514, 0.4062, 0.5, 0.4062, 0.5, 0.4063, 0.514, 0.375, 0.514, 0.375, 0.5, 0.375, 0.5, 0.375, 0.514, 0.3438, 0.514, 0.3438, 0.5, 0.3438, 0.5, 0.3438, 0.514, 0.3125, 0.514, 0.3125, 0.5, 0.3125, 0.5, 0.3125, 0.514, 0.2812, 0.514, 0.2812, 0.5, 0.2812, 0.5, 0.2812, 0.514, 0.25, 0.514, 0.25, 0.5, 0.25, 0.5, 0.25, 0.514, 0.2188, 0.514, 0.2188, 0.5, 0.2188, 0.5, 0.2188, 0.514, 0.1875, 0.514, 0.1875, 0.5, 0.1875, 0.5, 0.1875, 0.514, 0.1562, 0.514, 0.1562, 0.5, 0.1562, 0.5, 0.1562, 0.514, 0.125, 0.514, 0.125, 0.5, 0.125, 0.5, 0.125, 0.514, 0.09375, 0.514, 0.09375, 0.5, 0.09375, 0.5, 0.09375, 0.514, 0.0625, 0.514, 0.0625, 0.5, 0.0625, 0.5, 0.0625, 0.514, 0.03125, 0.514, 0.03125, 0.5, 0.03125, 0.5, 0.03125, 0.514, 0.0, 0.514, 0.0, 0.5])
me_cylinder.materials.append(mat_metal)
me_cylinder.use_remesh_fix_poles = True
me_cylinder.use_remesh_preserve_attributes = False
me_cylinder.update()
me_cube = bpy.data.meshes.new('Cube')
me_cube.from_pydata([(-1.0, -1.0, -1.0), (-1.0, -1.0, 1.0), (-1.0, 1.0, -1.0), (-1.0, 1.0, 1.0), (1.0, -1.0, -1.0), (1.0, -1.0, 1.0), (1.0, 1.0, -1.0), (1.0, 1.0, 1.0), (-1.0, -1.0, -0.9483), (-1.0, 1.0, -0.9483), (1.0, 1.0, -0.9483), (1.0, -1.0, -0.9483), (76.4, 1.0, -0.9483), (76.4, 1.0, -1.0), (76.4, -1.0, -1.0), (76.4, -1.0, -0.9483)], [], [(8, 1, 3, 9), (9, 3, 7, 10), (10, 7, 5, 11), (11, 5, 1, 8), (2, 6, 4, 0), (7, 3, 1, 5), (4, 11, 8, 0), (11, 4, 14, 15), (2, 9, 10, 6), (0, 8, 9, 2), (13, 12, 15, 14), (4, 6, 13, 14), (6, 10, 12, 13), (10, 11, 15, 12)])
_uv = me_cube.uv_layers.new(name='UVMap')
_uv.uv.foreach_set('vector', [0.3815, 0.0, 0.625, 0.0, 0.625, 0.25, 0.3815, 0.25, 0.3815, 0.25, 0.625, 0.25, 0.625, 0.5, 0.3815, 0.5, 0.3815, 0.5, 0.625, 0.5, 0.625, 0.75, 0.3815, 0.75, 0.3815, 0.75, 0.625, 0.75, 0.625, 1.0, 0.3815, 1.0, 0.125, 0.5, 0.375, 0.5, 0.375, 0.75, 0.125, 0.75, 0.625, 0.5, 0.875, 0.5, 0.875, 0.75, 0.625, 0.75, 0.375, 0.75, 0.3815, 0.75, 0.3815, 1.0, 0.375, 1.0, 0.3815, 0.75, 0.375, 0.75, 0.375, 0.75, 0.3815, 0.75, 0.375, 0.25, 0.3815, 0.25, 0.3815, 0.5, 0.375, 0.5, 0.375, 0.0, 0.3815, 0.0, 0.3815, 0.25, 0.375, 0.25, 0.375, 0.5, 0.3815, 0.5, 0.3815, 0.75, 0.375, 0.75, 0.375, 0.75, 0.375, 0.5, 0.375, 0.5, 0.375, 0.75, 0.375, 0.5, 0.3815, 0.5, 0.3815, 0.5, 0.375, 0.5, 0.3815, 0.5, 0.3815, 0.75, 0.3815, 0.75, 0.3815, 0.5])
me_cube.materials.append(mat_material)
me_cube.use_remesh_fix_poles = True
me_cube.use_remesh_preserve_attributes = False
me_cube.update()
me_cube_003 = bpy.data.meshes.new('Cube.003')
me_cube_003.from_pydata([(-1.0, -0.9911, -1.0), (-1.0, -0.9911, 1.0), (-1.0, 0.9917, -1.0), (-1.0, 0.9917, 1.0), (1.0, -0.9911, -1.0), (1.0, -0.9911, 1.0), (1.0, 0.9917, -1.0), (1.0, 0.9917, 1.0), (-0.9999, -0.9911, -1.0), (-0.9999, -0.9911, 1.0), (-77.73, -0.9911, -1.0), (-77.73, -0.9911, 1.0), (-0.9999, -0.9408, -1.0), (-0.9999, -0.9408, 1.0), (-77.73, -0.9408, -1.0), (-77.73, -0.9408, 1.0), (-0.9851, 0.941, -1.0), (-0.9851, 0.941, 1.0), (-77.73, 0.941, -1.0), (-77.73, 0.941, 1.0), (-0.9851, 0.9914, -1.0), (-0.9851, 0.9914, 1.0), (-77.73, 0.9914, -1.0), (-77.73, 0.9914, 1.0), (-2.785, -0.8635, -0.2332), (-2.785, -0.8635, -0.04038), (-2.785, -0.8011, -0.2332), (-2.785, -0.8011, -0.04038), (2.83, -0.8635, -0.2332), (2.83, -0.8635, -0.04038), (2.83, -0.8011, -0.2332), (2.83, -0.8011, -0.04038)], [], [(0, 1, 3, 2), (2, 3, 7, 6), (6, 7, 5, 4), (4, 5, 1, 0), (2, 6, 4, 0), (7, 3, 1, 5), (8, 9, 11, 10), (10, 11, 15, 14), (14, 15, 13, 12), (12, 13, 9, 8), (10, 14, 12, 8), (15, 11, 9, 13), (16, 17, 19, 18), (18, 19, 23, 22), (22, 23, 21, 20), (20, 21, 17, 16), (18, 22, 20, 16), (23, 19, 17, 21), (24, 25, 27, 26), (26, 27, 31, 30), (30, 31, 29, 28), (28, 29, 25, 24), (26, 30, 28, 24), (31, 27, 25, 29)])
me_cube_003.polygons.foreach_set('material_index', [0, 1, 1, 1, 1, 1, 1, 1, 0, 1, 1, 1, 0, 1, 1, 1, 1, 1, 0, 0, 0, 0, 0, 0])
_uv = me_cube_003.uv_layers.new(name='UVMap')
_uv.uv.foreach_set('vector', [0.375, 0.0, 0.625, 0.0, 0.625, 0.25, 0.375, 0.25, 0.375, 0.25, 0.625, 0.25, 0.625, 0.5, 0.375, 0.5, 0.375, 0.5, 0.625, 0.5, 0.625, 0.75, 0.375, 0.75, 0.375, 0.75, 0.625, 0.75, 0.625, 1.0, 0.375, 1.0, 0.125, 0.5, 0.375, 0.5, 0.375, 0.75, 0.125, 0.75, 0.625, 0.5, 0.875, 0.5, 0.875, 0.75, 0.625, 0.75, 0.375, 0.0, 0.625, 0.0, 0.625, 0.25, 0.375, 0.25, 0.375, 0.25, 0.625, 0.25, 0.625, 0.5, 0.375, 0.5, 0.375, 0.5, 0.625, 0.5, 0.625, 0.75, 0.375, 0.75, 0.375, 0.75, 0.625, 0.75, 0.625, 1.0, 0.375, 1.0, 0.125, 0.5, 0.375, 0.5, 0.375, 0.75, 0.125, 0.75, 0.625, 0.5, 0.875, 0.5, 0.875, 0.75, 0.625, 0.75, 0.375, 0.0, 0.625, 0.0, 0.625, 0.25, 0.375, 0.25, 0.375, 0.25, 0.625, 0.25, 0.625, 0.5, 0.375, 0.5, 0.375, 0.5, 0.625, 0.5, 0.625, 0.75, 0.375, 0.75, 0.375, 0.75, 0.625, 0.75, 0.625, 1.0, 0.375, 1.0, 0.125, 0.5, 0.375, 0.5, 0.375, 0.75, 0.125, 0.75, 0.625, 0.5, 0.875, 0.5, 0.875, 0.75, 0.625, 0.75, 0.375, 0.0, 0.625, 0.0, 0.625, 0.25, 0.375, 0.25, 0.375, 0.25, 0.625, 0.25, 0.625, 0.5, 0.375, 0.5, 0.375, 0.5, 0.625, 0.5, 0.625, 0.75, 0.375, 0.75, 0.375, 0.75, 0.625, 0.75, 0.625, 1.0, 0.375, 1.0, 0.125, 0.5, 0.375, 0.5, 0.375, 0.75, 0.125, 0.75, 0.625, 0.5, 0.875, 0.5, 0.875, 0.75, 0.625, 0.75])
me_cube_003.materials.append(mat_material)
me_cube_003.materials.append(mat_glass)
me_cube_003.use_remesh_fix_poles = True
me_cube_003.use_remesh_preserve_attributes = False
me_cube_003.update()

# ---- objects
ob_shower = bpy.data.objects.new('Shower', me_cylinder)
ob_base = bpy.data.objects.new('Base', me_cube)
ob_curtain = bpy.data.objects.new('Curtain', me_cube_003)

# ---- transforms, parenting, visibility, modifiers, constraints
ob_shower.location = (0.0, 0.0, 1.192e-07)
ob_shower.scale = (1.0, 1.0, 0.7263)
ob_base.location = (-0.4762, 0.0, 1.345)
ob_base.scale = (0.01259, 0.4703, 1.343)
ob_curtain.location = (0.49, 0.0, 1.345)
ob_curtain.scale = (0.01259, 0.5, 1.343)

# ---- collection membership
col_collection.objects.link(ob_shower)
col_collection.objects.link(ob_base)
col_collection.objects.link(ob_curtain)

# ---- scene / render settings (as saved in the file)
scene.frame_start = 1; scene.frame_end = 250; scene.frame_set(1)
scene.render.engine = 'BLENDER_EEVEE_NEXT'
scene.cycles.sampling_pattern = 'TABULATED_SOBOL'
scene.cycles.use_light_tree = False
scene.view_settings.view_transform = 'Filmic'
bpy.context.view_layer.update()

# ---- added for rendering (the .blend has no active camera and no usable light): camera, sun
cam_auto = bpy.data.cameras.new('AutoCamera')
cam_auto.lens = 50.0
cam_auto.sensor_width = 36.0
cam_auto.clip_end = 1000.0
ob_auto_camera = bpy.data.objects.new('AutoCamera', cam_auto)
scene.collection.objects.link(ob_auto_camera)
ob_auto_camera.location = (2.82835, -3.37181, 3.59338)
ob_auto_camera.rotation_euler = (1.09748, -7.21219e-08, 0.694738)
scene.camera = ob_auto_camera
light_auto_sun = bpy.data.lights.new('AutoSun', 'SUN')
light_auto_sun.energy = 3.0
light_auto_sun.angle = 0.0523599
ob_auto_sun = bpy.data.objects.new('AutoSun', light_auto_sun)
scene.collection.objects.link(ob_auto_sun)
ob_auto_sun.rotation_euler = (0.872665, 0.174533, 0.523599)
bpy.context.view_layer.update()
